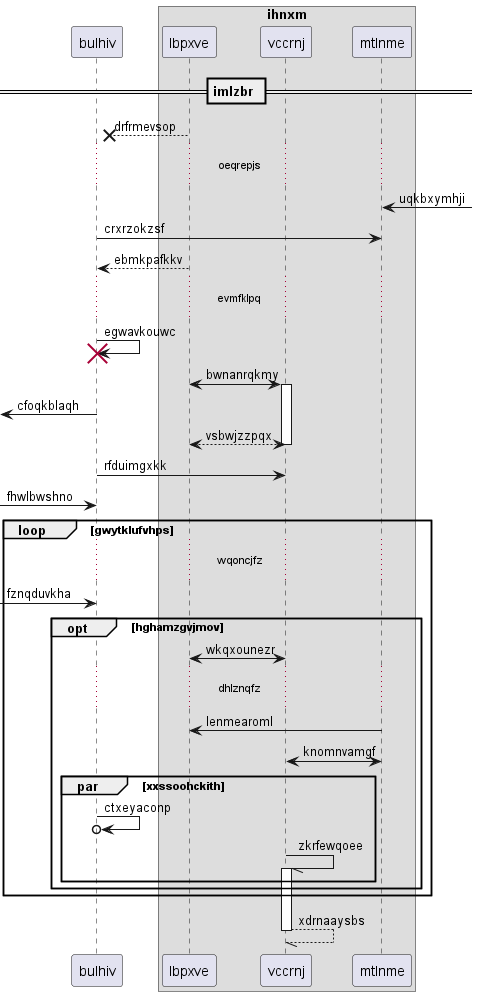

The diagram above was rendered by PlantUML. Its source (embedded in the PNG):
@startuml
participant bulhiv as 0
box "ihnxm"
participant lbpxve as 1
participant vccrnj as 2
participant mtlnme as 3
end box
== imlzbr ==
1 -->x 0: drfrmevsop
...oeqrepjs...
3 <-] : uqkbxymhji
0 -> 3: crxrzokzsf
1 --> 0: ebmkpafkkv
...evmfklpq...
0 -> 0!! : egwavkouwc
1 <-> 2++ : bwnanrqkmy
 [<- 0: cfoqkblaqh
return vsbwjzzpqx
0 -> 2: rfduimgxkk
 [-> 0: fhwlbwshno
loop gwytklufvhps
...wqoncjfz...
 [-> 0: fznqduvkha
opt hghamzgvjmov
2 <-> 1: wkqxounezr
...dhlznqfz...
3 -> 1: lenmearoml
2 <-> 3: knomnvamgf
par xxssoohckith
0 ->o 0: ctxeyaconp
2 -// 2++ : zkrfewqoee
end
end
end
return xdrnaaysbs
@enduml